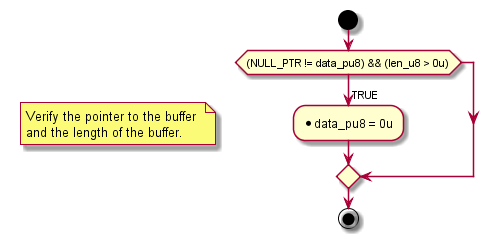

The diagram above was rendered by PlantUML. Its source (embedded in the PNG):
@startuml "IL2_get_FSG_OperationState.png"
   start
     if ((NULL_PTR != data_pu8) && (len_u8 > 0u)) then (\nTRUE)
       note
         Verify the pointer to the buffer 
         and the length of the buffer.
       end note
       :*data_pu8 = 0u;
     endif
   stop
 @enduml